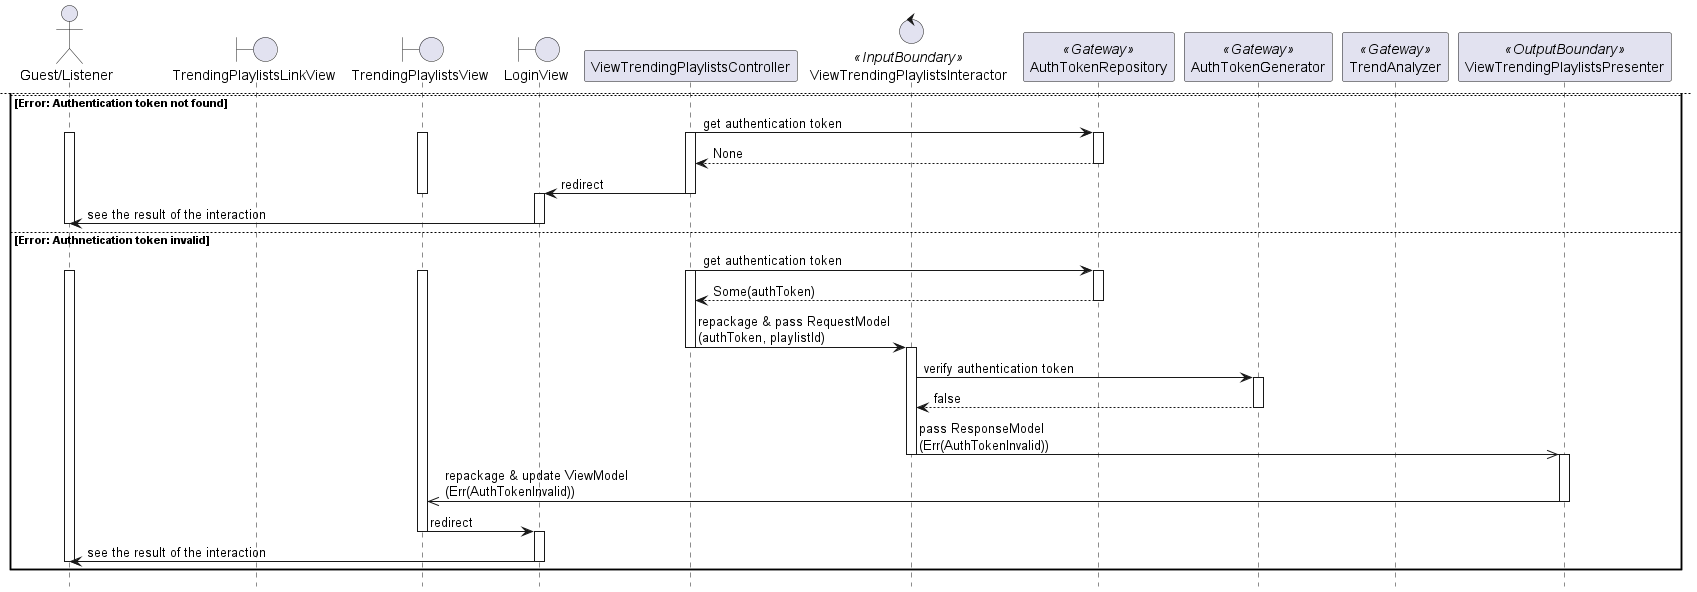

The diagram above was rendered by PlantUML. Its source (embedded in the PNG):
@startuml

hide footbox
skinparam BackgroundColor transparent

actor "Guest/Listener"
boundary TrendingPlaylistsLinkView
boundary TrendingPlaylistsView
boundary LoginView
participant ViewTrendingPlaylistsController
control ViewTrendingPlaylistsInteractor <<InputBoundary>>
participant AuthTokenRepository <<Gateway>>
participant AuthTokenGenerator <<Gateway>>
participant TrendAnalyzer <<Gateway>>
participant ViewTrendingPlaylistsPresenter <<OutputBoundary>>

"Guest/Listener" -> TrendingPlaylistsLinkView: click on navigatable element
activate "Guest/Listener"
activate TrendingPlaylistsLinkView

TrendingPlaylistsLinkView -> TrendingPlaylistsView: redirect
deactivate TrendingPlaylistsLinkView
activate TrendingPlaylistsView

TrendingPlaylistsView -> ViewTrendingPlaylistsController: pass RequestObject\n(paginationRequest)
activate ViewTrendingPlaylistsController

alt OK
    ViewTrendingPlaylistsController -> AuthTokenRepository: get authentication token
    activate AuthTokenRepository
    return Some(authToken)
    deactivate AuthTokenRepository

    ViewTrendingPlaylistsController -> ViewTrendingPlaylistsInteractor: repackage & pass RequestModel\n(authToken, paginationRequest)
    deactivate ViewTrendingPlaylistsController
    activate ViewTrendingPlaylistsInteractor

    ViewTrendingPlaylistsInteractor -> AuthTokenGenerator: verify authentication token
    activate AuthTokenGenerator
    ViewTrendingPlaylistsInteractor <- AuthTokenGenerator: true
    deactivate AuthTokenGenerator

    ViewTrendingPlaylistsInteractor -> TrendAnalyzer: show trending Playlists\n(paginationRequest)
    activate TrendAnalyzer
    return playlists
    deactivate TrendAnalyzer

    ViewTrendingPlaylistsInteractor ->> ViewTrendingPlaylistsPresenter: pass ResponseModel\n(playlists)
    deactivate ViewTrendingPlaylistsInteractor
    activate ViewTrendingPlaylistsPresenter

    ViewTrendingPlaylistsPresenter ->> TrendingPlaylistsView: repackage & upate ViewModel\n(playlists)
    deactivate ViewTrendingPlaylistsPresenter

    TrendingPlaylistsView -> "Guest/Listener": see the result of the interaction
    deactivate TrendingPlaylistsView
    deactivate "Guest/Listener"

    newpage

else Error: Authentication token not found
    ViewTrendingPlaylistsController -> AuthTokenRepository: get authentication token
    activate ViewTrendingPlaylistsController
    activate "Guest/Listener"
    activate TrendingPlaylistsView
    activate AuthTokenRepository
    return None
    deactivate AuthTokenRepository

    ViewTrendingPlaylistsController -> LoginView: redirect
    deactivate TrendingPlaylistsView
    deactivate ViewTrendingPlaylistsController
    activate LoginView

    LoginView -> "Guest/Listener": see the result of the interaction
    deactivate LoginView
    deactivate "Guest/Listener"

else Error: Authnetication token invalid
    ViewTrendingPlaylistsController -> AuthTokenRepository: get authentication token
    activate ViewTrendingPlaylistsController
    activate "Guest/Listener"
    activate TrendingPlaylistsView
    activate AuthTokenRepository
    return Some(authToken)
    deactivate AuthTokenRepository

    ViewTrendingPlaylistsController -> ViewTrendingPlaylistsInteractor: repackage & pass RequestModel\n(authToken, playlistId)
    deactivate ViewTrendingPlaylistsController
    activate ViewTrendingPlaylistsInteractor

    ViewTrendingPlaylistsInteractor -> AuthTokenGenerator: verify authentication token
    activate AuthTokenGenerator
    return false
    deactivate AuthTokenGenerator

    ViewTrendingPlaylistsInteractor ->> ViewTrendingPlaylistsPresenter: pass ResponseModel\n(Err(AuthTokenInvalid))
    deactivate ViewTrendingPlaylistsInteractor
    activate ViewTrendingPlaylistsPresenter

    ViewTrendingPlaylistsPresenter ->> TrendingPlaylistsView: repackage & update ViewModel\n(Err(AuthTokenInvalid))
    deactivate ViewTrendingPlaylistsPresenter

    TrendingPlaylistsView -> LoginView: redirect
    deactivate TrendingPlaylistsView
    activate LoginView

    LoginView -> "Guest/Listener": see the result of the interaction
    deactivate LoginView
    deactivate "Guest/Listener"

end

@enduml